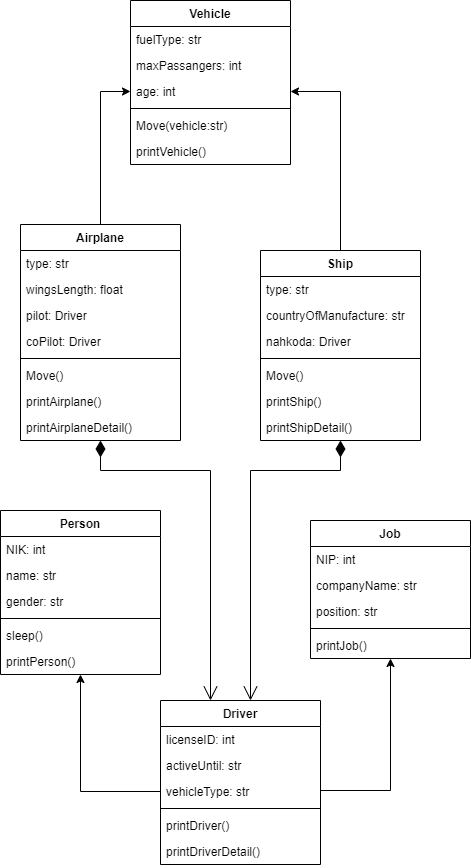

The diagram above was exported from draw.io. Its source (the exported page's mxGraphModel, read from the mxfile embedded in the PNG):
<mxGraphModel dx="1730" dy="965" grid="1" gridSize="10" guides="1" tooltips="1" connect="1" arrows="1" fold="1" page="1" pageScale="1" pageWidth="850" pageHeight="1100" math="0" shadow="0">
  <root>
    <mxCell id="0" />
    <mxCell id="1" parent="0" />
    <mxCell id="kve9t4ZTeBTtV5tDTdlh-7" value="Person" style="swimlane;fontStyle=1;align=center;verticalAlign=top;childLayout=stackLayout;horizontal=1;startSize=26;horizontalStack=0;resizeParent=1;resizeParentMax=0;resizeLast=0;collapsible=1;marginBottom=0;" parent="1" vertex="1">
      <mxGeometry x="380" y="760" width="160" height="164" as="geometry" />
    </mxCell>
    <mxCell id="kve9t4ZTeBTtV5tDTdlh-8" value="NIK: int" style="text;strokeColor=none;fillColor=none;align=left;verticalAlign=top;spacingLeft=4;spacingRight=4;overflow=hidden;rotatable=0;points=[[0,0.5],[1,0.5]];portConstraint=eastwest;" parent="kve9t4ZTeBTtV5tDTdlh-7" vertex="1">
      <mxGeometry y="26" width="160" height="26" as="geometry" />
    </mxCell>
    <mxCell id="kve9t4ZTeBTtV5tDTdlh-12" value="name: str" style="text;strokeColor=none;fillColor=none;align=left;verticalAlign=top;spacingLeft=4;spacingRight=4;overflow=hidden;rotatable=0;points=[[0,0.5],[1,0.5]];portConstraint=eastwest;" parent="kve9t4ZTeBTtV5tDTdlh-7" vertex="1">
      <mxGeometry y="52" width="160" height="26" as="geometry" />
    </mxCell>
    <mxCell id="kve9t4ZTeBTtV5tDTdlh-13" value="gender: str" style="text;strokeColor=none;fillColor=none;align=left;verticalAlign=top;spacingLeft=4;spacingRight=4;overflow=hidden;rotatable=0;points=[[0,0.5],[1,0.5]];portConstraint=eastwest;" parent="kve9t4ZTeBTtV5tDTdlh-7" vertex="1">
      <mxGeometry y="78" width="160" height="26" as="geometry" />
    </mxCell>
    <mxCell id="kve9t4ZTeBTtV5tDTdlh-9" value="" style="line;strokeWidth=1;fillColor=none;align=left;verticalAlign=middle;spacingTop=-1;spacingLeft=3;spacingRight=3;rotatable=0;labelPosition=right;points=[];portConstraint=eastwest;" parent="kve9t4ZTeBTtV5tDTdlh-7" vertex="1">
      <mxGeometry y="104" width="160" height="8" as="geometry" />
    </mxCell>
    <mxCell id="kve9t4ZTeBTtV5tDTdlh-10" value="sleep()" style="text;strokeColor=none;fillColor=none;align=left;verticalAlign=top;spacingLeft=4;spacingRight=4;overflow=hidden;rotatable=0;points=[[0,0.5],[1,0.5]];portConstraint=eastwest;" parent="kve9t4ZTeBTtV5tDTdlh-7" vertex="1">
      <mxGeometry y="112" width="160" height="26" as="geometry" />
    </mxCell>
    <mxCell id="kve9t4ZTeBTtV5tDTdlh-14" value="printPerson()" style="text;strokeColor=none;fillColor=none;align=left;verticalAlign=top;spacingLeft=4;spacingRight=4;overflow=hidden;rotatable=0;points=[[0,0.5],[1,0.5]];portConstraint=eastwest;" parent="kve9t4ZTeBTtV5tDTdlh-7" vertex="1">
      <mxGeometry y="138" width="160" height="26" as="geometry" />
    </mxCell>
    <mxCell id="kve9t4ZTeBTtV5tDTdlh-15" value="Job" style="swimlane;fontStyle=1;align=center;verticalAlign=top;childLayout=stackLayout;horizontal=1;startSize=26;horizontalStack=0;resizeParent=1;resizeParentMax=0;resizeLast=0;collapsible=1;marginBottom=0;" parent="1" vertex="1">
      <mxGeometry x="690" y="770" width="160" height="138" as="geometry" />
    </mxCell>
    <mxCell id="kve9t4ZTeBTtV5tDTdlh-16" value="NIP: int" style="text;strokeColor=none;fillColor=none;align=left;verticalAlign=top;spacingLeft=4;spacingRight=4;overflow=hidden;rotatable=0;points=[[0,0.5],[1,0.5]];portConstraint=eastwest;" parent="kve9t4ZTeBTtV5tDTdlh-15" vertex="1">
      <mxGeometry y="26" width="160" height="26" as="geometry" />
    </mxCell>
    <mxCell id="kve9t4ZTeBTtV5tDTdlh-17" value="companyName: str" style="text;strokeColor=none;fillColor=none;align=left;verticalAlign=top;spacingLeft=4;spacingRight=4;overflow=hidden;rotatable=0;points=[[0,0.5],[1,0.5]];portConstraint=eastwest;" parent="kve9t4ZTeBTtV5tDTdlh-15" vertex="1">
      <mxGeometry y="52" width="160" height="26" as="geometry" />
    </mxCell>
    <mxCell id="kve9t4ZTeBTtV5tDTdlh-18" value="position: str" style="text;strokeColor=none;fillColor=none;align=left;verticalAlign=top;spacingLeft=4;spacingRight=4;overflow=hidden;rotatable=0;points=[[0,0.5],[1,0.5]];portConstraint=eastwest;" parent="kve9t4ZTeBTtV5tDTdlh-15" vertex="1">
      <mxGeometry y="78" width="160" height="26" as="geometry" />
    </mxCell>
    <mxCell id="kve9t4ZTeBTtV5tDTdlh-19" value="" style="line;strokeWidth=1;fillColor=none;align=left;verticalAlign=middle;spacingTop=-1;spacingLeft=3;spacingRight=3;rotatable=0;labelPosition=right;points=[];portConstraint=eastwest;" parent="kve9t4ZTeBTtV5tDTdlh-15" vertex="1">
      <mxGeometry y="104" width="160" height="8" as="geometry" />
    </mxCell>
    <mxCell id="kve9t4ZTeBTtV5tDTdlh-21" value="printJob()" style="text;strokeColor=none;fillColor=none;align=left;verticalAlign=top;spacingLeft=4;spacingRight=4;overflow=hidden;rotatable=0;points=[[0,0.5],[1,0.5]];portConstraint=eastwest;" parent="kve9t4ZTeBTtV5tDTdlh-15" vertex="1">
      <mxGeometry y="112" width="160" height="26" as="geometry" />
    </mxCell>
    <mxCell id="SYVe7Lc4Watp7CFCdMUH-4" style="edgeStyle=orthogonalEdgeStyle;rounded=0;orthogonalLoop=1;jettySize=auto;html=1;" edge="1" parent="1" source="kve9t4ZTeBTtV5tDTdlh-22" target="kve9t4ZTeBTtV5tDTdlh-15">
      <mxGeometry relative="1" as="geometry">
        <Array as="points">
          <mxPoint x="770" y="1040" />
        </Array>
      </mxGeometry>
    </mxCell>
    <mxCell id="kve9t4ZTeBTtV5tDTdlh-22" value="Driver" style="swimlane;fontStyle=1;align=center;verticalAlign=top;childLayout=stackLayout;horizontal=1;startSize=26;horizontalStack=0;resizeParent=1;resizeParentMax=0;resizeLast=0;collapsible=1;marginBottom=0;" parent="1" vertex="1">
      <mxGeometry x="540" y="950" width="160" height="164" as="geometry" />
    </mxCell>
    <mxCell id="kve9t4ZTeBTtV5tDTdlh-23" value="licenseID: int" style="text;strokeColor=none;fillColor=none;align=left;verticalAlign=top;spacingLeft=4;spacingRight=4;overflow=hidden;rotatable=0;points=[[0,0.5],[1,0.5]];portConstraint=eastwest;" parent="kve9t4ZTeBTtV5tDTdlh-22" vertex="1">
      <mxGeometry y="26" width="160" height="26" as="geometry" />
    </mxCell>
    <mxCell id="kve9t4ZTeBTtV5tDTdlh-24" value="activeUntil: str" style="text;strokeColor=none;fillColor=none;align=left;verticalAlign=top;spacingLeft=4;spacingRight=4;overflow=hidden;rotatable=0;points=[[0,0.5],[1,0.5]];portConstraint=eastwest;" parent="kve9t4ZTeBTtV5tDTdlh-22" vertex="1">
      <mxGeometry y="52" width="160" height="26" as="geometry" />
    </mxCell>
    <mxCell id="kve9t4ZTeBTtV5tDTdlh-25" value="vehicleType: str" style="text;strokeColor=none;fillColor=none;align=left;verticalAlign=top;spacingLeft=4;spacingRight=4;overflow=hidden;rotatable=0;points=[[0,0.5],[1,0.5]];portConstraint=eastwest;" parent="kve9t4ZTeBTtV5tDTdlh-22" vertex="1">
      <mxGeometry y="78" width="160" height="26" as="geometry" />
    </mxCell>
    <mxCell id="kve9t4ZTeBTtV5tDTdlh-26" value="" style="line;strokeWidth=1;fillColor=none;align=left;verticalAlign=middle;spacingTop=-1;spacingLeft=3;spacingRight=3;rotatable=0;labelPosition=right;points=[];portConstraint=eastwest;" parent="kve9t4ZTeBTtV5tDTdlh-22" vertex="1">
      <mxGeometry y="104" width="160" height="8" as="geometry" />
    </mxCell>
    <mxCell id="kve9t4ZTeBTtV5tDTdlh-27" value="printDriver()" style="text;strokeColor=none;fillColor=none;align=left;verticalAlign=top;spacingLeft=4;spacingRight=4;overflow=hidden;rotatable=0;points=[[0,0.5],[1,0.5]];portConstraint=eastwest;" parent="kve9t4ZTeBTtV5tDTdlh-22" vertex="1">
      <mxGeometry y="112" width="160" height="26" as="geometry" />
    </mxCell>
    <mxCell id="kve9t4ZTeBTtV5tDTdlh-28" value="printDriverDetail()" style="text;strokeColor=none;fillColor=none;align=left;verticalAlign=top;spacingLeft=4;spacingRight=4;overflow=hidden;rotatable=0;points=[[0,0.5],[1,0.5]];portConstraint=eastwest;" parent="kve9t4ZTeBTtV5tDTdlh-22" vertex="1">
      <mxGeometry y="138" width="160" height="26" as="geometry" />
    </mxCell>
    <mxCell id="kve9t4ZTeBTtV5tDTdlh-29" value="Vehicle" style="swimlane;fontStyle=1;align=center;verticalAlign=top;childLayout=stackLayout;horizontal=1;startSize=26;horizontalStack=0;resizeParent=1;resizeParentMax=0;resizeLast=0;collapsible=1;marginBottom=0;" parent="1" vertex="1">
      <mxGeometry x="510" y="250" width="160" height="164" as="geometry" />
    </mxCell>
    <mxCell id="kve9t4ZTeBTtV5tDTdlh-30" value="fuelType: str" style="text;strokeColor=none;fillColor=none;align=left;verticalAlign=top;spacingLeft=4;spacingRight=4;overflow=hidden;rotatable=0;points=[[0,0.5],[1,0.5]];portConstraint=eastwest;" parent="kve9t4ZTeBTtV5tDTdlh-29" vertex="1">
      <mxGeometry y="26" width="160" height="26" as="geometry" />
    </mxCell>
    <mxCell id="kve9t4ZTeBTtV5tDTdlh-31" value="maxPassangers: int" style="text;strokeColor=none;fillColor=none;align=left;verticalAlign=top;spacingLeft=4;spacingRight=4;overflow=hidden;rotatable=0;points=[[0,0.5],[1,0.5]];portConstraint=eastwest;" parent="kve9t4ZTeBTtV5tDTdlh-29" vertex="1">
      <mxGeometry y="52" width="160" height="26" as="geometry" />
    </mxCell>
    <mxCell id="kve9t4ZTeBTtV5tDTdlh-32" value="age: int" style="text;strokeColor=none;fillColor=none;align=left;verticalAlign=top;spacingLeft=4;spacingRight=4;overflow=hidden;rotatable=0;points=[[0,0.5],[1,0.5]];portConstraint=eastwest;" parent="kve9t4ZTeBTtV5tDTdlh-29" vertex="1">
      <mxGeometry y="78" width="160" height="26" as="geometry" />
    </mxCell>
    <mxCell id="kve9t4ZTeBTtV5tDTdlh-33" value="" style="line;strokeWidth=1;fillColor=none;align=left;verticalAlign=middle;spacingTop=-1;spacingLeft=3;spacingRight=3;rotatable=0;labelPosition=right;points=[];portConstraint=eastwest;" parent="kve9t4ZTeBTtV5tDTdlh-29" vertex="1">
      <mxGeometry y="104" width="160" height="8" as="geometry" />
    </mxCell>
    <mxCell id="kve9t4ZTeBTtV5tDTdlh-34" value="Move(vehicle:str)" style="text;strokeColor=none;fillColor=none;align=left;verticalAlign=top;spacingLeft=4;spacingRight=4;overflow=hidden;rotatable=0;points=[[0,0.5],[1,0.5]];portConstraint=eastwest;" parent="kve9t4ZTeBTtV5tDTdlh-29" vertex="1">
      <mxGeometry y="112" width="160" height="26" as="geometry" />
    </mxCell>
    <mxCell id="kve9t4ZTeBTtV5tDTdlh-35" value="printVehicle()" style="text;strokeColor=none;fillColor=none;align=left;verticalAlign=top;spacingLeft=4;spacingRight=4;overflow=hidden;rotatable=0;points=[[0,0.5],[1,0.5]];portConstraint=eastwest;" parent="kve9t4ZTeBTtV5tDTdlh-29" vertex="1">
      <mxGeometry y="138" width="160" height="26" as="geometry" />
    </mxCell>
    <mxCell id="SYVe7Lc4Watp7CFCdMUH-2" style="edgeStyle=orthogonalEdgeStyle;rounded=0;orthogonalLoop=1;jettySize=auto;html=1;" edge="1" parent="1" source="kve9t4ZTeBTtV5tDTdlh-36" target="kve9t4ZTeBTtV5tDTdlh-32">
      <mxGeometry relative="1" as="geometry" />
    </mxCell>
    <mxCell id="kve9t4ZTeBTtV5tDTdlh-36" value="Ship" style="swimlane;fontStyle=1;align=center;verticalAlign=top;childLayout=stackLayout;horizontal=1;startSize=26;horizontalStack=0;resizeParent=1;resizeParentMax=0;resizeLast=0;collapsible=1;marginBottom=0;" parent="1" vertex="1">
      <mxGeometry x="640" y="500" width="160" height="190" as="geometry" />
    </mxCell>
    <mxCell id="kve9t4ZTeBTtV5tDTdlh-37" value="type: str" style="text;strokeColor=none;fillColor=none;align=left;verticalAlign=top;spacingLeft=4;spacingRight=4;overflow=hidden;rotatable=0;points=[[0,0.5],[1,0.5]];portConstraint=eastwest;" parent="kve9t4ZTeBTtV5tDTdlh-36" vertex="1">
      <mxGeometry y="26" width="160" height="26" as="geometry" />
    </mxCell>
    <mxCell id="kve9t4ZTeBTtV5tDTdlh-38" value="countryOfManufacture: str" style="text;strokeColor=none;fillColor=none;align=left;verticalAlign=top;spacingLeft=4;spacingRight=4;overflow=hidden;rotatable=0;points=[[0,0.5],[1,0.5]];portConstraint=eastwest;" parent="kve9t4ZTeBTtV5tDTdlh-36" vertex="1">
      <mxGeometry y="52" width="160" height="26" as="geometry" />
    </mxCell>
    <mxCell id="kve9t4ZTeBTtV5tDTdlh-39" value="nahkoda: Driver" style="text;strokeColor=none;fillColor=none;align=left;verticalAlign=top;spacingLeft=4;spacingRight=4;overflow=hidden;rotatable=0;points=[[0,0.5],[1,0.5]];portConstraint=eastwest;" parent="kve9t4ZTeBTtV5tDTdlh-36" vertex="1">
      <mxGeometry y="78" width="160" height="26" as="geometry" />
    </mxCell>
    <mxCell id="kve9t4ZTeBTtV5tDTdlh-40" value="" style="line;strokeWidth=1;fillColor=none;align=left;verticalAlign=middle;spacingTop=-1;spacingLeft=3;spacingRight=3;rotatable=0;labelPosition=right;points=[];portConstraint=eastwest;" parent="kve9t4ZTeBTtV5tDTdlh-36" vertex="1">
      <mxGeometry y="104" width="160" height="8" as="geometry" />
    </mxCell>
    <mxCell id="kve9t4ZTeBTtV5tDTdlh-41" value="Move()" style="text;strokeColor=none;fillColor=none;align=left;verticalAlign=top;spacingLeft=4;spacingRight=4;overflow=hidden;rotatable=0;points=[[0,0.5],[1,0.5]];portConstraint=eastwest;" parent="kve9t4ZTeBTtV5tDTdlh-36" vertex="1">
      <mxGeometry y="112" width="160" height="26" as="geometry" />
    </mxCell>
    <mxCell id="kve9t4ZTeBTtV5tDTdlh-42" value="printShip()" style="text;strokeColor=none;fillColor=none;align=left;verticalAlign=top;spacingLeft=4;spacingRight=4;overflow=hidden;rotatable=0;points=[[0,0.5],[1,0.5]];portConstraint=eastwest;" parent="kve9t4ZTeBTtV5tDTdlh-36" vertex="1">
      <mxGeometry y="138" width="160" height="26" as="geometry" />
    </mxCell>
    <mxCell id="kve9t4ZTeBTtV5tDTdlh-43" value="printShipDetail()" style="text;strokeColor=none;fillColor=none;align=left;verticalAlign=top;spacingLeft=4;spacingRight=4;overflow=hidden;rotatable=0;points=[[0,0.5],[1,0.5]];portConstraint=eastwest;" parent="kve9t4ZTeBTtV5tDTdlh-36" vertex="1">
      <mxGeometry y="164" width="160" height="26" as="geometry" />
    </mxCell>
    <mxCell id="SYVe7Lc4Watp7CFCdMUH-1" style="edgeStyle=orthogonalEdgeStyle;rounded=0;orthogonalLoop=1;jettySize=auto;html=1;" edge="1" parent="1" source="kve9t4ZTeBTtV5tDTdlh-44" target="kve9t4ZTeBTtV5tDTdlh-32">
      <mxGeometry relative="1" as="geometry" />
    </mxCell>
    <mxCell id="kve9t4ZTeBTtV5tDTdlh-44" value="Airplane" style="swimlane;fontStyle=1;align=center;verticalAlign=top;childLayout=stackLayout;horizontal=1;startSize=26;horizontalStack=0;resizeParent=1;resizeParentMax=0;resizeLast=0;collapsible=1;marginBottom=0;" parent="1" vertex="1">
      <mxGeometry x="400" y="474" width="160" height="216" as="geometry" />
    </mxCell>
    <mxCell id="kve9t4ZTeBTtV5tDTdlh-45" value="type: str" style="text;strokeColor=none;fillColor=none;align=left;verticalAlign=top;spacingLeft=4;spacingRight=4;overflow=hidden;rotatable=0;points=[[0,0.5],[1,0.5]];portConstraint=eastwest;" parent="kve9t4ZTeBTtV5tDTdlh-44" vertex="1">
      <mxGeometry y="26" width="160" height="26" as="geometry" />
    </mxCell>
    <mxCell id="kve9t4ZTeBTtV5tDTdlh-46" value="wingsLength: float" style="text;strokeColor=none;fillColor=none;align=left;verticalAlign=top;spacingLeft=4;spacingRight=4;overflow=hidden;rotatable=0;points=[[0,0.5],[1,0.5]];portConstraint=eastwest;" parent="kve9t4ZTeBTtV5tDTdlh-44" vertex="1">
      <mxGeometry y="52" width="160" height="26" as="geometry" />
    </mxCell>
    <mxCell id="kve9t4ZTeBTtV5tDTdlh-47" value="pilot: Driver" style="text;strokeColor=none;fillColor=none;align=left;verticalAlign=top;spacingLeft=4;spacingRight=4;overflow=hidden;rotatable=0;points=[[0,0.5],[1,0.5]];portConstraint=eastwest;" parent="kve9t4ZTeBTtV5tDTdlh-44" vertex="1">
      <mxGeometry y="78" width="160" height="26" as="geometry" />
    </mxCell>
    <mxCell id="kve9t4ZTeBTtV5tDTdlh-52" value="coPilot: Driver" style="text;strokeColor=none;fillColor=none;align=left;verticalAlign=top;spacingLeft=4;spacingRight=4;overflow=hidden;rotatable=0;points=[[0,0.5],[1,0.5]];portConstraint=eastwest;" parent="kve9t4ZTeBTtV5tDTdlh-44" vertex="1">
      <mxGeometry y="104" width="160" height="26" as="geometry" />
    </mxCell>
    <mxCell id="kve9t4ZTeBTtV5tDTdlh-48" value="" style="line;strokeWidth=1;fillColor=none;align=left;verticalAlign=middle;spacingTop=-1;spacingLeft=3;spacingRight=3;rotatable=0;labelPosition=right;points=[];portConstraint=eastwest;" parent="kve9t4ZTeBTtV5tDTdlh-44" vertex="1">
      <mxGeometry y="130" width="160" height="8" as="geometry" />
    </mxCell>
    <mxCell id="kve9t4ZTeBTtV5tDTdlh-49" value="Move()" style="text;strokeColor=none;fillColor=none;align=left;verticalAlign=top;spacingLeft=4;spacingRight=4;overflow=hidden;rotatable=0;points=[[0,0.5],[1,0.5]];portConstraint=eastwest;" parent="kve9t4ZTeBTtV5tDTdlh-44" vertex="1">
      <mxGeometry y="138" width="160" height="26" as="geometry" />
    </mxCell>
    <mxCell id="kve9t4ZTeBTtV5tDTdlh-50" value="printAirplane()" style="text;strokeColor=none;fillColor=none;align=left;verticalAlign=top;spacingLeft=4;spacingRight=4;overflow=hidden;rotatable=0;points=[[0,0.5],[1,0.5]];portConstraint=eastwest;" parent="kve9t4ZTeBTtV5tDTdlh-44" vertex="1">
      <mxGeometry y="164" width="160" height="26" as="geometry" />
    </mxCell>
    <mxCell id="kve9t4ZTeBTtV5tDTdlh-51" value="printAirplaneDetail()" style="text;strokeColor=none;fillColor=none;align=left;verticalAlign=top;spacingLeft=4;spacingRight=4;overflow=hidden;rotatable=0;points=[[0,0.5],[1,0.5]];portConstraint=eastwest;" parent="kve9t4ZTeBTtV5tDTdlh-44" vertex="1">
      <mxGeometry y="190" width="160" height="26" as="geometry" />
    </mxCell>
    <mxCell id="kve9t4ZTeBTtV5tDTdlh-60" value="" style="endArrow=open;html=1;endSize=12;startArrow=diamondThin;startSize=14;startFill=1;edgeStyle=orthogonalEdgeStyle;align=left;verticalAlign=bottom;rounded=0;" parent="1" source="kve9t4ZTeBTtV5tDTdlh-44" target="kve9t4ZTeBTtV5tDTdlh-22" edge="1">
      <mxGeometry x="-0.8462" y="71" relative="1" as="geometry">
        <mxPoint x="20" y="540" as="sourcePoint" />
        <mxPoint x="180" y="540" as="targetPoint" />
        <Array as="points">
          <mxPoint x="480" y="720" />
          <mxPoint x="590" y="720" />
        </Array>
        <mxPoint x="-61" y="-70" as="offset" />
      </mxGeometry>
    </mxCell>
    <mxCell id="kve9t4ZTeBTtV5tDTdlh-61" value="" style="endArrow=open;html=1;endSize=12;startArrow=diamondThin;startSize=14;startFill=1;edgeStyle=orthogonalEdgeStyle;align=left;verticalAlign=bottom;rounded=0;" parent="1" source="kve9t4ZTeBTtV5tDTdlh-36" target="kve9t4ZTeBTtV5tDTdlh-22" edge="1">
      <mxGeometry x="-0.8462" y="71" relative="1" as="geometry">
        <mxPoint x="490" y="700" as="sourcePoint" />
        <mxPoint x="600" y="960" as="targetPoint" />
        <Array as="points">
          <mxPoint x="720" y="720" />
          <mxPoint x="630" y="720" />
        </Array>
        <mxPoint x="-61" y="-70" as="offset" />
      </mxGeometry>
    </mxCell>
    <mxCell id="SYVe7Lc4Watp7CFCdMUH-3" style="edgeStyle=orthogonalEdgeStyle;rounded=0;orthogonalLoop=1;jettySize=auto;html=1;" edge="1" parent="1" source="kve9t4ZTeBTtV5tDTdlh-25" target="kve9t4ZTeBTtV5tDTdlh-7">
      <mxGeometry relative="1" as="geometry" />
    </mxCell>
  </root>
</mxGraphModel>